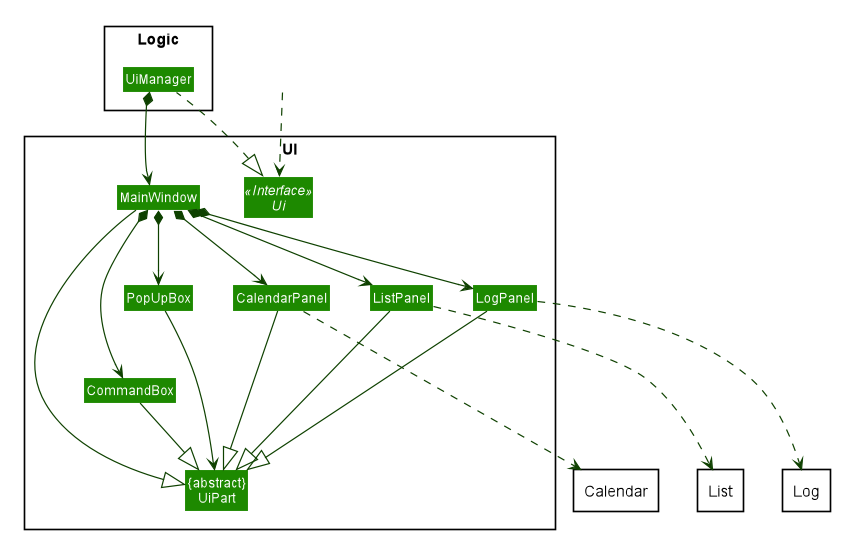

The diagram above was rendered by PlantUML. Its source (embedded in the PNG):
@startuml








skinparam BackgroundColor #FFFFFFF

skinparam Shadowing false

skinparam Class {
    FontColor #FFFFFF
    BorderThickness 1
    BorderColor #FFFFFF
    StereotypeFontColor #FFFFFF
    FontName Arial
}

skinparam Actor {
    BorderColor #000000
    Color #000000
    FontName Arial
}

skinparam Sequence {
    MessageAlign center
    BoxFontSize 15
    BoxPadding 0
    BoxFontColor #FFFFFF
    FontName Arial
}

skinparam Participant {
    FontColor #FFFFFFF
    Padding 20
}

skinparam MinClassWidth 50
skinparam ParticipantPadding 10
skinparam Shadowing false
skinparam DefaultTextAlignment center
skinparam packageStyle Rectangle

hide footbox
hide members
hide circle
skinparam arrowThickness 1.1
skinparam arrowColor #0E4100
skinparam classBackgroundColor #1D8900

package UI <<Rectangle>> {
Interface Ui <<Interface>>
Class "{abstract}\nUiPart" as UiPart
Class MainWindow
Class CommandBox
Class CalendarPanel
Class ListPanel
Class LogPanel
Class PopUpBox
}


package Logic <<Rectangle>> {
    Class UiManager
}

package List <<Rectangle>> {
}

package Calendar <<Rectangle>> {
}

package Log <<Rectangle>> {
}

Class HiddenOutside #FFFFFF
HiddenOutside .down.> Ui

UiManager .left.|> Ui
UiManager *-down-> MainWindow

MainWindow *-down-> CommandBox
MainWindow *-down-> ListPanel
MainWindow *-down-> CalendarPanel
MainWindow *-down-> LogPanel
MainWindow *-down-> PopUpBox

MainWindow -|> UiPart

CommandBox -down-|> UiPart

CalendarPanel -down--|> UiPart
CalendarPanel -down..> Calendar

ListPanel -down--|> UiPart
ListPanel -down..> List

LogPanel -down--|> UiPart
LogPanel -down..> Log

PopUpBox -down--> UiPart

MainWindow -[hidden]-|> UiPart
UiManager -[hidden]-|> MainWindow

@enduml